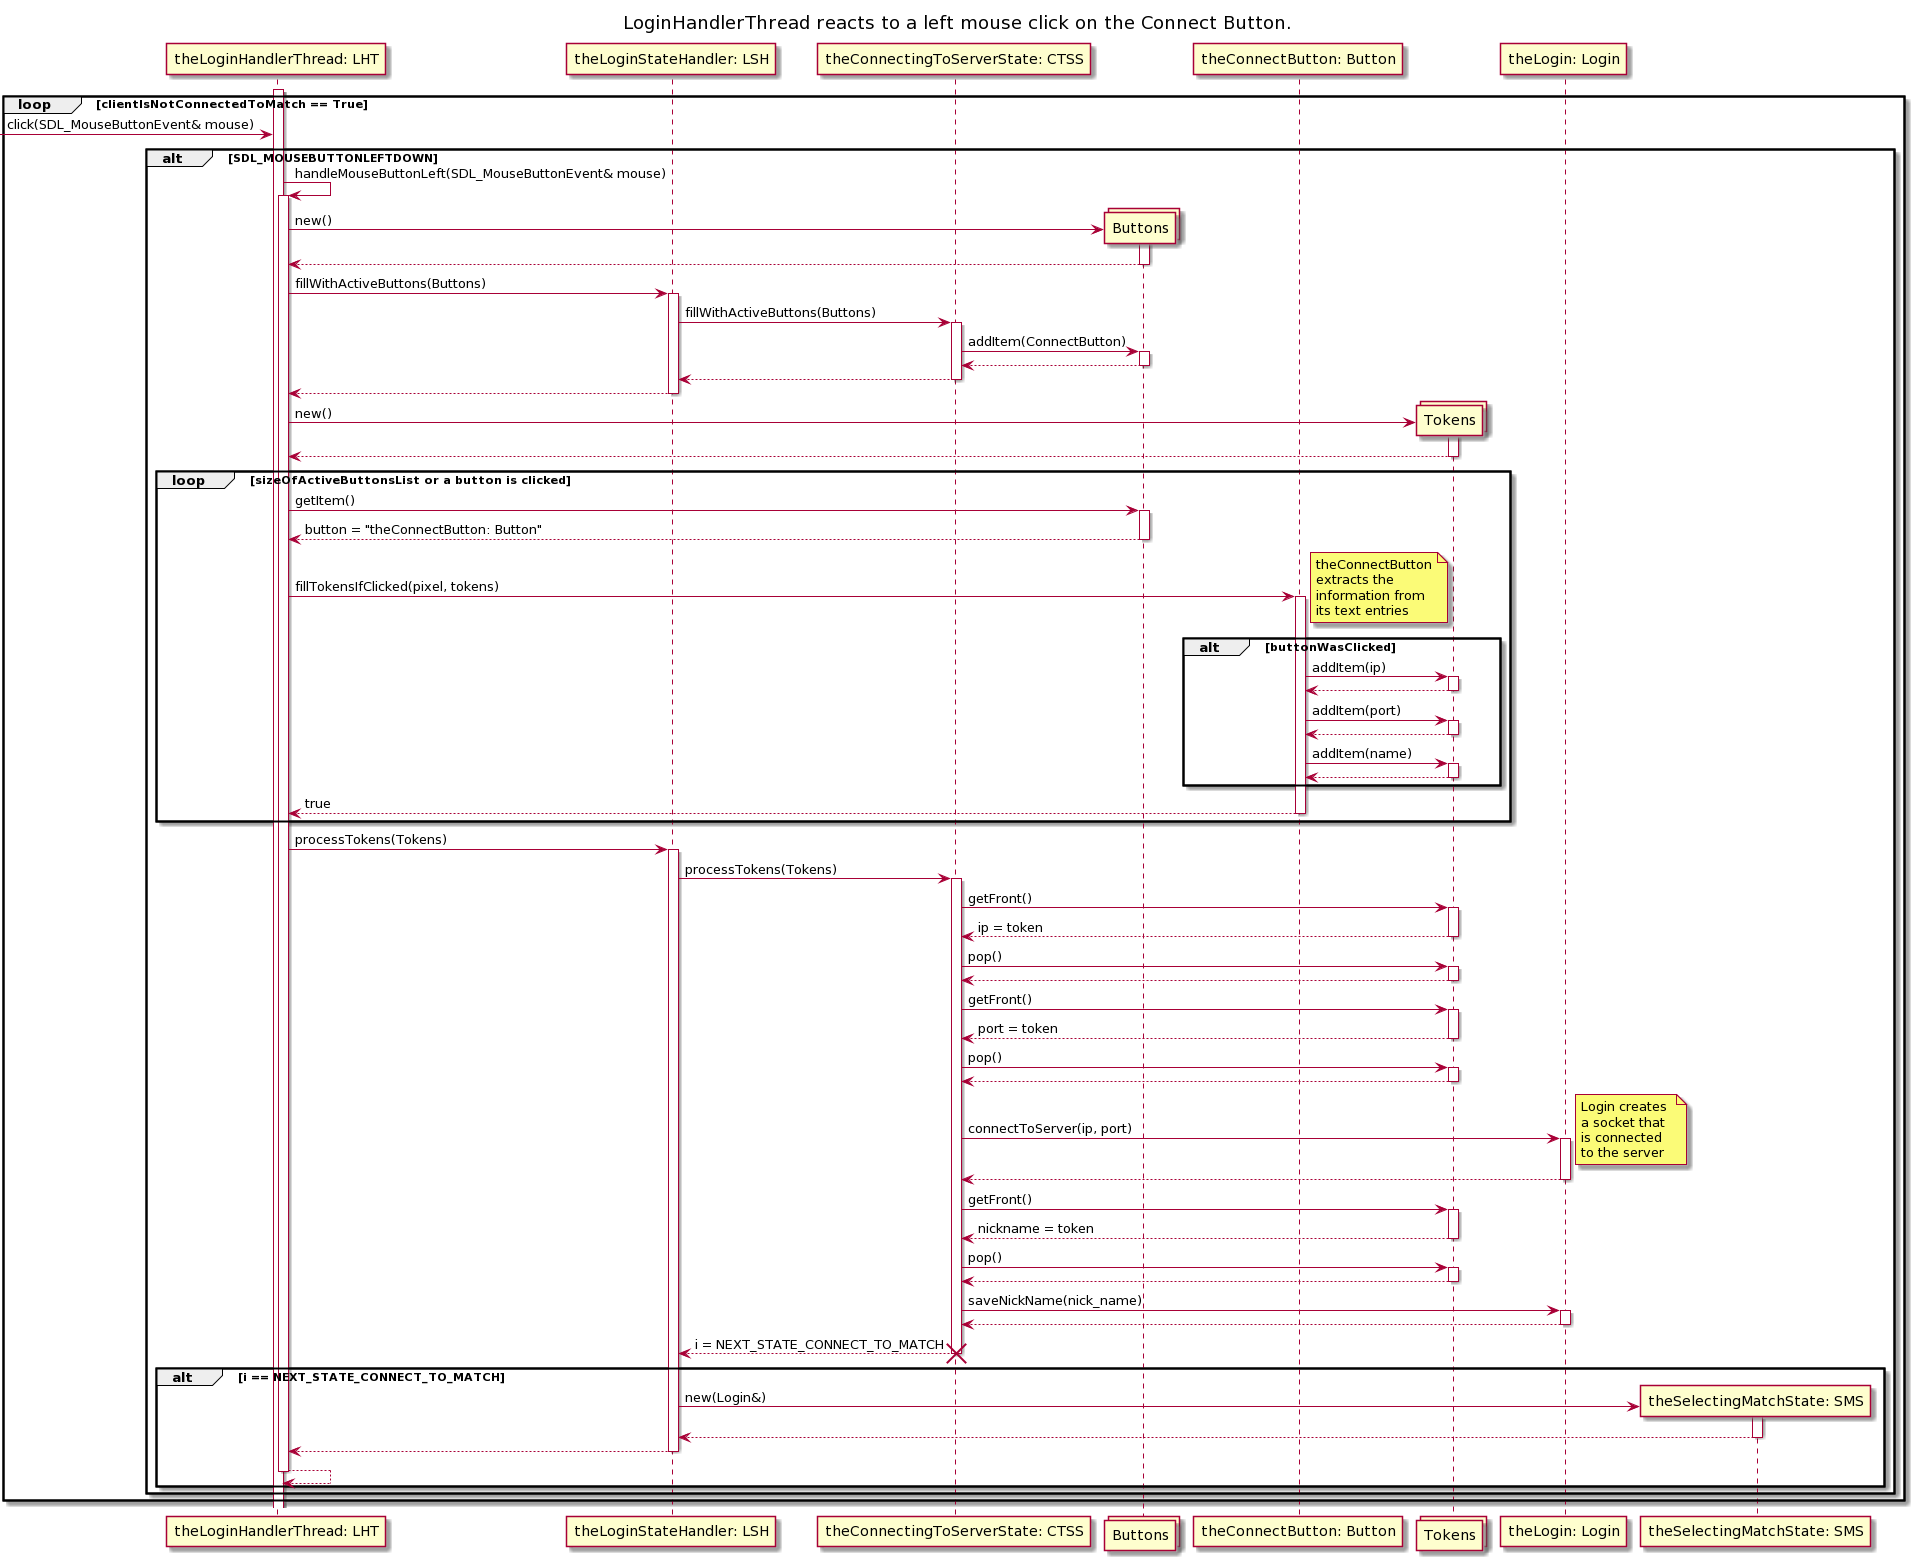

The diagram above was rendered by PlantUML. Its source (embedded in the PNG):
@startuml
title LoginHandlerThread reacts to a left mouse click on the Connect Button.
participant "theLoginHandlerThread: LHT"
participant "theLoginStateHandler: LSH"
participant "theConnectingToServerState: CTSS"
collections Buttons
participant "theConnectButton: Button"
collections Tokens
participant "theLogin: Login"
participant "theSelectingMatchState: SMS"

Activate "theLoginHandlerThread: LHT"
loop clientIsNotConnectedToMatch == True
->  "theLoginHandlerThread: LHT": click(SDL_MouseButtonEvent& mouse)
alt SDL_MOUSEBUTTONLEFTDOWN 
"theLoginHandlerThread: LHT" -> "theLoginHandlerThread: LHT": handleMouseButtonLeft(SDL_MouseButtonEvent& mouse)
Activate "theLoginHandlerThread: LHT"
create Buttons
"theLoginHandlerThread: LHT" -> Buttons: new()
Activate Buttons
return
"theLoginHandlerThread: LHT" -> "theLoginStateHandler: LSH": fillWithActiveButtons(Buttons)
Activate "theLoginStateHandler: LSH"
"theLoginStateHandler: LSH" -> "theConnectingToServerState: CTSS": fillWithActiveButtons(Buttons)
Activate "theConnectingToServerState: CTSS"
"theConnectingToServerState: CTSS" -> Buttons: addItem(ConnectButton)
Activate Buttons
return
return
return

create Tokens
"theLoginHandlerThread: LHT" -> Tokens: new()
Activate Tokens
return

loop sizeOfActiveButtonsList or a button is clicked
"theLoginHandlerThread: LHT" -> Buttons: getItem()
Activate Buttons
return button = "theConnectButton: Button"
"theLoginHandlerThread: LHT" -> "theConnectButton: Button": fillTokensIfClicked(pixel, tokens)  
Activate "theConnectButton: Button"
alt buttonWasClicked
note right
theConnectButton
extracts the
information from 
its text entries
end note
"theConnectButton: Button" -> Tokens: addItem(ip)
Activate Tokens
return
"theConnectButton: Button" -> Tokens: addItem(port)
Activate Tokens
return
"theConnectButton: Button" -> Tokens: addItem(name)
Activate Tokens
return
end
return true
end
"theLoginHandlerThread: LHT" -> "theLoginStateHandler: LSH": processTokens(Tokens)
Activate "theLoginStateHandler: LSH"
"theLoginStateHandler: LSH" -> "theConnectingToServerState: CTSS": processTokens(Tokens)
Activate "theConnectingToServerState: CTSS"
"theConnectingToServerState: CTSS" -> Tokens: getFront()
Activate Tokens
return ip = token
"theConnectingToServerState: CTSS" -> Tokens: pop()
Activate Tokens
return 
"theConnectingToServerState: CTSS" -> Tokens: getFront()
Activate Tokens
return port = token
"theConnectingToServerState: CTSS" -> Tokens: pop()
Activate Tokens
return 
"theConnectingToServerState: CTSS" -> "theLogin: Login": connectToServer(ip, port)
Activate "theLogin: Login"
note right
Login creates 
a socket that
is connected
to the server
end note
return
"theConnectingToServerState: CTSS" -> Tokens: getFront()
Activate Tokens
return nickname = token
"theConnectingToServerState: CTSS" -> Tokens: pop()
Activate Tokens
return 
"theConnectingToServerState: CTSS" -> "theLogin: Login": saveNickName(nick_name)
Activate "theLogin: Login"
return
return i = NEXT_STATE_CONNECT_TO_MATCH
destroy "theConnectingToServerState: CTSS"
alt i == NEXT_STATE_CONNECT_TO_MATCH
create "theSelectingMatchState: SMS"
"theLoginStateHandler: LSH" -> "theSelectingMatchState: SMS": new(Login&)
Activate "theSelectingMatchState: SMS"
return
return 
return
end
end
end
@enduml